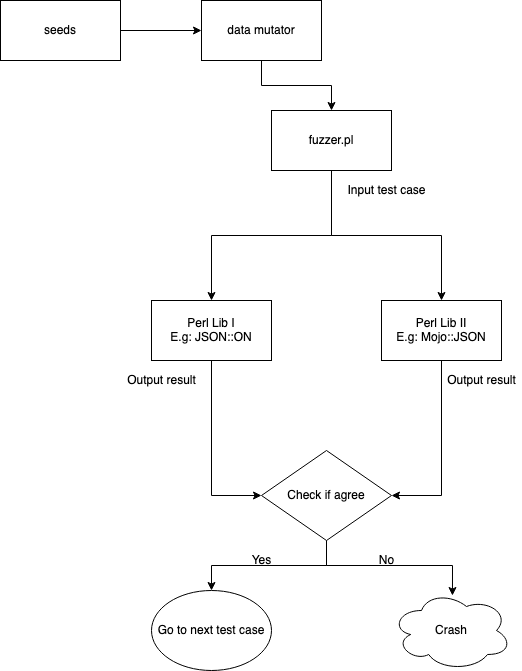

The diagram above was exported from draw.io. Its source (the exported page's mxGraphModel, read from the mxfile embedded in the PNG):
<mxGraphModel dx="946" dy="615" grid="1" gridSize="10" guides="1" tooltips="1" connect="1" arrows="1" fold="1" page="1" pageScale="1" pageWidth="827" pageHeight="1169" math="0" shadow="0">
  <root>
    <mxCell id="WIyWlLk6GJQsqaUBKTNV-0" />
    <mxCell id="WIyWlLk6GJQsqaUBKTNV-1" parent="WIyWlLk6GJQsqaUBKTNV-0" />
    <mxCell id="9djqVkGhZY4HuoXAba8y-5" style="edgeStyle=orthogonalEdgeStyle;rounded=0;orthogonalLoop=1;jettySize=auto;html=1;" edge="1" parent="WIyWlLk6GJQsqaUBKTNV-1" source="9djqVkGhZY4HuoXAba8y-1" target="9djqVkGhZY4HuoXAba8y-2">
      <mxGeometry relative="1" as="geometry" />
    </mxCell>
    <mxCell id="9djqVkGhZY4HuoXAba8y-8" style="edgeStyle=orthogonalEdgeStyle;rounded=0;orthogonalLoop=1;jettySize=auto;html=1;" edge="1" parent="WIyWlLk6GJQsqaUBKTNV-1" source="9djqVkGhZY4HuoXAba8y-1" target="9djqVkGhZY4HuoXAba8y-3">
      <mxGeometry relative="1" as="geometry" />
    </mxCell>
    <mxCell id="9djqVkGhZY4HuoXAba8y-1" value="&lt;div&gt;fuzzer.pl&lt;/div&gt;" style="rounded=0;whiteSpace=wrap;html=1;" vertex="1" parent="WIyWlLk6GJQsqaUBKTNV-1">
      <mxGeometry x="340" y="160" width="120" height="60" as="geometry" />
    </mxCell>
    <mxCell id="9djqVkGhZY4HuoXAba8y-10" style="edgeStyle=orthogonalEdgeStyle;rounded=0;orthogonalLoop=1;jettySize=auto;html=1;entryX=0;entryY=0.5;entryDx=0;entryDy=0;" edge="1" parent="WIyWlLk6GJQsqaUBKTNV-1" source="9djqVkGhZY4HuoXAba8y-2" target="9djqVkGhZY4HuoXAba8y-9">
      <mxGeometry relative="1" as="geometry" />
    </mxCell>
    <mxCell id="9djqVkGhZY4HuoXAba8y-2" value="Perl Lib I&lt;br&gt;E.g: JSON::ON" style="rounded=0;whiteSpace=wrap;html=1;" vertex="1" parent="WIyWlLk6GJQsqaUBKTNV-1">
      <mxGeometry x="220" y="350" width="120" height="60" as="geometry" />
    </mxCell>
    <mxCell id="9djqVkGhZY4HuoXAba8y-11" style="edgeStyle=orthogonalEdgeStyle;rounded=0;orthogonalLoop=1;jettySize=auto;html=1;entryX=1;entryY=0.5;entryDx=0;entryDy=0;" edge="1" parent="WIyWlLk6GJQsqaUBKTNV-1" source="9djqVkGhZY4HuoXAba8y-3" target="9djqVkGhZY4HuoXAba8y-9">
      <mxGeometry relative="1" as="geometry" />
    </mxCell>
    <mxCell id="9djqVkGhZY4HuoXAba8y-3" value="Perl Lib II&lt;br&gt;E.g: Mojo::JSON" style="rounded=0;whiteSpace=wrap;html=1;" vertex="1" parent="WIyWlLk6GJQsqaUBKTNV-1">
      <mxGeometry x="450" y="350" width="120" height="60" as="geometry" />
    </mxCell>
    <mxCell id="9djqVkGhZY4HuoXAba8y-14" style="edgeStyle=orthogonalEdgeStyle;rounded=0;orthogonalLoop=1;jettySize=auto;html=1;" edge="1" parent="WIyWlLk6GJQsqaUBKTNV-1" source="9djqVkGhZY4HuoXAba8y-9" target="9djqVkGhZY4HuoXAba8y-13">
      <mxGeometry relative="1" as="geometry" />
    </mxCell>
    <mxCell id="9djqVkGhZY4HuoXAba8y-22" style="edgeStyle=orthogonalEdgeStyle;rounded=0;orthogonalLoop=1;jettySize=auto;html=1;entryX=0.508;entryY=0.063;entryDx=0;entryDy=0;entryPerimeter=0;" edge="1" parent="WIyWlLk6GJQsqaUBKTNV-1" source="9djqVkGhZY4HuoXAba8y-9" target="9djqVkGhZY4HuoXAba8y-21">
      <mxGeometry relative="1" as="geometry" />
    </mxCell>
    <mxCell id="9djqVkGhZY4HuoXAba8y-9" value="&lt;div&gt;Check if agree&lt;/div&gt;" style="rhombus;whiteSpace=wrap;html=1;" vertex="1" parent="WIyWlLk6GJQsqaUBKTNV-1">
      <mxGeometry x="330" y="500" width="130" height="90" as="geometry" />
    </mxCell>
    <mxCell id="9djqVkGhZY4HuoXAba8y-13" value="Go to next test case" style="ellipse;whiteSpace=wrap;html=1;" vertex="1" parent="WIyWlLk6GJQsqaUBKTNV-1">
      <mxGeometry x="220" y="640" width="120" height="80" as="geometry" />
    </mxCell>
    <mxCell id="9djqVkGhZY4HuoXAba8y-21" value="Crash" style="ellipse;shape=cloud;whiteSpace=wrap;html=1;" vertex="1" parent="WIyWlLk6GJQsqaUBKTNV-1">
      <mxGeometry x="460" y="640" width="120" height="80" as="geometry" />
    </mxCell>
    <mxCell id="9djqVkGhZY4HuoXAba8y-23" value="Input test case" style="text;html=1;align=center;verticalAlign=middle;resizable=0;points=[];autosize=1;strokeColor=none;fillColor=none;" vertex="1" parent="WIyWlLk6GJQsqaUBKTNV-1">
      <mxGeometry x="410" y="230" width="90" height="20" as="geometry" />
    </mxCell>
    <mxCell id="9djqVkGhZY4HuoXAba8y-24" value="Output result" style="text;html=1;align=center;verticalAlign=middle;resizable=0;points=[];autosize=1;strokeColor=none;fillColor=none;" vertex="1" parent="WIyWlLk6GJQsqaUBKTNV-1">
      <mxGeometry x="510" y="420" width="80" height="20" as="geometry" />
    </mxCell>
    <mxCell id="9djqVkGhZY4HuoXAba8y-25" value="Output result" style="text;html=1;align=center;verticalAlign=middle;resizable=0;points=[];autosize=1;strokeColor=none;fillColor=none;" vertex="1" parent="WIyWlLk6GJQsqaUBKTNV-1">
      <mxGeometry x="190" y="420" width="80" height="20" as="geometry" />
    </mxCell>
    <mxCell id="9djqVkGhZY4HuoXAba8y-26" value="Yes" style="text;html=1;align=center;verticalAlign=middle;resizable=0;points=[];autosize=1;strokeColor=none;fillColor=none;" vertex="1" parent="WIyWlLk6GJQsqaUBKTNV-1">
      <mxGeometry x="310" y="600" width="40" height="20" as="geometry" />
    </mxCell>
    <mxCell id="9djqVkGhZY4HuoXAba8y-27" value="No" style="text;html=1;align=center;verticalAlign=middle;resizable=0;points=[];autosize=1;strokeColor=none;fillColor=none;" vertex="1" parent="WIyWlLk6GJQsqaUBKTNV-1">
      <mxGeometry x="440" y="600" width="30" height="20" as="geometry" />
    </mxCell>
    <mxCell id="9djqVkGhZY4HuoXAba8y-31" style="edgeStyle=orthogonalEdgeStyle;rounded=0;orthogonalLoop=1;jettySize=auto;html=1;entryX=0;entryY=0.5;entryDx=0;entryDy=0;" edge="1" parent="WIyWlLk6GJQsqaUBKTNV-1" source="9djqVkGhZY4HuoXAba8y-28" target="9djqVkGhZY4HuoXAba8y-29">
      <mxGeometry relative="1" as="geometry" />
    </mxCell>
    <mxCell id="9djqVkGhZY4HuoXAba8y-28" value="seeds" style="rounded=0;whiteSpace=wrap;html=1;" vertex="1" parent="WIyWlLk6GJQsqaUBKTNV-1">
      <mxGeometry x="69" y="50" width="120" height="60" as="geometry" />
    </mxCell>
    <mxCell id="9djqVkGhZY4HuoXAba8y-30" style="edgeStyle=orthogonalEdgeStyle;rounded=0;orthogonalLoop=1;jettySize=auto;html=1;entryX=0.5;entryY=0;entryDx=0;entryDy=0;" edge="1" parent="WIyWlLk6GJQsqaUBKTNV-1" source="9djqVkGhZY4HuoXAba8y-29" target="9djqVkGhZY4HuoXAba8y-1">
      <mxGeometry relative="1" as="geometry" />
    </mxCell>
    <mxCell id="9djqVkGhZY4HuoXAba8y-29" value="data mutator" style="rounded=0;whiteSpace=wrap;html=1;" vertex="1" parent="WIyWlLk6GJQsqaUBKTNV-1">
      <mxGeometry x="270" y="50" width="120" height="60" as="geometry" />
    </mxCell>
  </root>
</mxGraphModel>